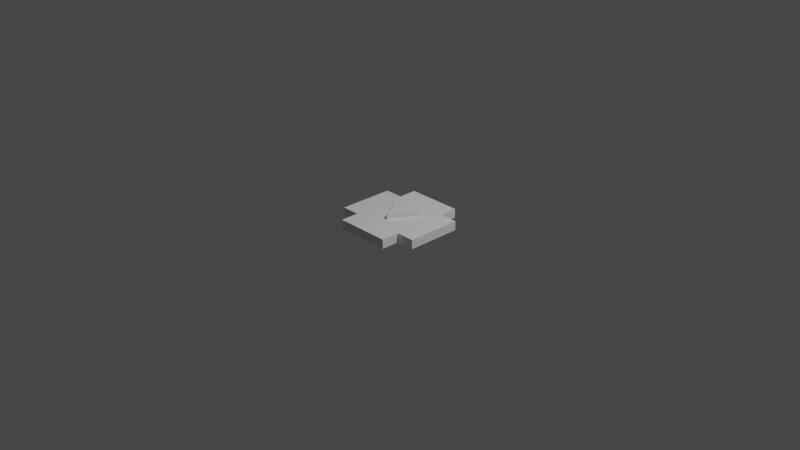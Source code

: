 # Source: belt.blend  (saved by Blender 3.0.42; exported with 4.5.12 LTS)
import bpy
from mathutils import Matrix  # noqa: F401  (used for matrix-valued properties, if any)

bpy.ops.wm.read_factory_settings(use_empty=True)
scene = bpy.context.scene
scene.name = 'Scene'

# ---- collections
col_collection = bpy.data.collections.new('Collection'); scene.collection.children.link(col_collection)

# ---- world
world_world = bpy.data.worlds.new('World'); scene.world = world_world
world_world.use_nodes = True; world_world.node_tree.nodes.clear()
_N = world_world.node_tree.nodes; _L = world_world.node_tree.links
n0 = _N.new('ShaderNodeOutputWorld'); n0.name = 'World Output'; n0.location = (300, 300)
n1 = _N.new('ShaderNodeBackground'); n1.name = 'Background'; n1.location = (10, 300)
n1.inputs[0].default_value = (0.05088, 0.05088, 0.05088, 1.0)
_L.new(n1.outputs[0], n0.inputs[0])
n0.is_active_output = True
world_world.color = (0.05088, 0.05088, 0.05088)
world_world.use_sun_shadow = False
world_world.sun_shadow_jitter_overblur = 0.0

# ---- cameras
cam_camera = bpy.data.cameras.new('Camera')
cam_camera.clip_end = 100.0
cam_camera.ortho_scale = 7.314

# ---- lights
light_light = bpy.data.lights.new('Light', 'POINT')
light_light.transmission_factor = 0.0
light_light.energy = 1000.0
light_light.shadow_soft_size = 0.1
light_light.shadow_maximum_resolution = 0.006
light_light.use_absolute_resolution = True

# ---- meshes
me_cube_009 = bpy.data.meshes.new('Cube.009')
me_cube_009.from_pydata([(0.3, 0.3, 0.5), (0.3, 0.2, 0.5), (0.3, 0.1, 0.5), (0.3, 0.0, 0.5), (0.3, -0.1, 0.5), (0.3, -0.2, 0.5), (0.3, -0.3, 0.5), (0.2, 0.3, 0.5), (0.2, 0.2, 0.5), (0.2, 0.1, 0.5), (0.2, 0.0, 0.5), (0.2, -0.1, 0.5), (0.2, -0.2, 0.5), (0.2, -0.3, 0.5), (0.1, 0.3, 0.5), (0.1, 0.2, 0.5), (0.1, 0.1, 0.5), (0.1, 0.0, 0.5), (0.1, -0.1, 0.5), (0.1, -0.2, 0.5), (0.1, -0.3, 0.5), (0.0, 0.3, 0.5), (0.0, 0.2, 0.5), (0.0, 0.1, 0.5), (0.0, 0.0, 0.5), (0.0, -0.1, 0.5), (0.0, -0.2, 0.5), (0.0, -0.3, 0.5), (-0.1, 0.3, 0.5), (-0.1, 0.2, 0.5), (-0.1, 0.1, 0.5), (-0.1, 0.0, 0.5), (-0.1, -0.1, 0.5), (-0.1, -0.2, 0.5), (-0.1, -0.3, 0.5), (-0.2, 0.3, 0.5), (-0.2, 0.2, 0.5), (-0.2, 0.1, 0.5), (-0.2, 0.0, 0.5), (-0.2, -0.1, 0.5), (-0.2, -0.2, 0.5), (-0.2, -0.3, 0.5), (-0.3, 0.3, 0.5), (-0.3, 0.2, 0.5), (-0.3, 0.1, 0.5), (-0.3, 0.0, 0.5), (-0.3, -0.1, 0.5), (-0.3, -0.2, 0.5), (-0.3, -0.3, 0.5), (-0.3, 0.3, -0.5), (-0.3, 0.2, -0.5), (-0.3, 0.1, -0.5), (-0.3, 0.0, -0.5), (-0.3, -0.1, -0.5), (-0.3, -0.2, -0.5), (-0.3, -0.3, -0.5), (-0.2, 0.3, -0.5), (-0.2, 0.2, -0.5), (-0.2, 0.1, -0.5), (-0.2, 0.0, -0.5), (-0.2, -0.1, -0.5), (-0.2, -0.2, -0.5), (-0.2, -0.3, -0.5), (-0.1, 0.3, -0.5), (-0.1, 0.2, -0.5), (-0.1, 0.1, -0.5), (-0.1, 0.0, -0.5), (-0.1, -0.1, -0.5), (-0.1, -0.2, -0.5), (-0.1, -0.3, -0.5), (0.0, 0.3, -0.5), (0.0, 0.2, -0.5), (0.0, 0.1, -0.5), (0.0, 0.0, -0.5), (0.0, -0.1, -0.5), (0.0, -0.2, -0.5), (0.0, -0.3, -0.5), (0.1, 0.3, -0.5), (0.1, 0.2, -0.5), (0.1, 0.1, -0.5), (0.1, 0.0, -0.5), (0.1, -0.1, -0.5), (0.1, -0.2, -0.5), (0.1, -0.3, -0.5), (0.2, 0.3, -0.5), (0.2, 0.2, -0.5), (0.2, 0.1, -0.5), (0.2, 0.0, -0.5), (0.2, -0.1, -0.5), (0.2, -0.2, -0.5), (0.2, -0.3, -0.5), (0.3, 0.3, -0.5), (0.3, 0.2, -0.5), (0.3, 0.1, -0.5), (0.3, 0.0, -0.5), (0.3, -0.1, -0.5), (0.3, -0.2, -0.5), (0.3, -0.3, -0.5)], [], [(84, 91, 92, 85), (85, 92, 93, 86), (86, 93, 94, 87), (87, 94, 95, 88), (88, 95, 96, 89), (89, 96, 97, 90), (77, 84, 85, 78), (78, 85, 86, 79), (79, 86, 87, 80), (80, 87, 88, 81), (81, 88, 89, 82), (82, 89, 90, 83), (70, 77, 78, 71), (71, 78, 79, 72), (72, 79, 80, 73), (73, 80, 81, 74), (74, 81, 82, 75), (75, 82, 83, 76), (63, 70, 71, 64), (64, 71, 72, 65), (65, 72, 73, 66), (66, 73, 74, 67), (67, 74, 75, 68), (68, 75, 76, 69), (56, 63, 64, 57), (57, 64, 65, 58), (58, 65, 66, 59), (59, 66, 67, 60), (60, 67, 68, 61), (61, 68, 69, 62), (49, 56, 57, 50), (50, 57, 58, 51), (51, 58, 59, 52), (52, 59, 60, 53), (53, 60, 61, 54), (54, 61, 62, 55), (35, 42, 43, 36), (36, 43, 44, 37), (37, 44, 45, 38), (38, 45, 46, 39), (39, 46, 47, 40), (40, 47, 48, 41), (28, 35, 36, 29), (29, 36, 37, 30), (30, 37, 38, 31), (31, 38, 39, 32), (32, 39, 40, 33), (33, 40, 41, 34), (21, 28, 29, 22), (22, 29, 30, 23), (23, 30, 31, 24), (24, 31, 32, 25), (25, 32, 33, 26), (26, 33, 34, 27), (14, 21, 22, 15), (15, 22, 23, 16), (16, 23, 24, 17), (17, 24, 25, 18), (18, 25, 26, 19), (19, 26, 27, 20), (7, 14, 15, 8), (8, 15, 16, 9), (9, 16, 17, 10), (10, 17, 18, 11), (11, 18, 19, 12), (12, 19, 20, 13), (0, 7, 8, 1), (1, 8, 9, 2), (2, 9, 10, 3), (3, 10, 11, 4), (4, 11, 12, 5), (5, 12, 13, 6), (1, 2, 3, 4, 5, 6, 97, 96, 95, 94, 93, 92, 91, 0), (91, 84, 77, 70, 63, 56, 49, 42, 35, 28, 21, 14, 7, 0), (43, 42, 49, 50, 51, 52, 53, 54, 55, 48, 47, 46, 45, 44), (97, 6, 13, 20, 27, 34, 41, 48, 55, 62, 69, 76, 83, 90)])
_uv = me_cube_009.uv_layers.new(name='UVMap')
_uv.uv.foreach_set('vector', [0.3, 0.55, 0.325, 0.55, 0.325, 0.575, 0.3, 0.575, 0.3, 0.575, 0.325, 0.575, 0.325, 0.6, 0.3, 0.6, 0.3, 0.6, 0.325, 0.6, 0.325, 0.625, 0.3, 0.625, 0.3, 0.625, 0.325, 0.625, 0.325, 0.65, 0.3, 0.65, 0.3, 0.65, 0.325, 0.65, 0.325, 0.675, 0.3, 0.675, 0.3, 0.675, 0.325, 0.675, 0.325, 0.7, 0.3, 0.7, 0.275, 0.55, 0.3, 0.55, 0.3, 0.575, 0.275, 0.575, 0.275, 0.575, 0.3, 0.575, 0.3, 0.6, 0.275, 0.6, 0.275, 0.6, 0.3, 0.6, 0.3, 0.625, 0.275, 0.625, 0.275, 0.625, 0.3, 0.625, 0.3, 0.65, 0.275, 0.65, 0.275, 0.65, 0.3, 0.65, 0.3, 0.675, 0.275, 0.675, 0.275, 0.675, 0.3, 0.675, 0.3, 0.7, 0.275, 0.7, 0.25, 0.55, 0.275, 0.55, 0.275, 0.575, 0.25, 0.575, 0.25, 0.575, 0.275, 0.575, 0.275, 0.6, 0.25, 0.6, 0.25, 0.6, 0.275, 0.6, 0.275, 0.625, 0.25, 0.625, 0.25, 0.625, 0.275, 0.625, 0.275, 0.65, 0.25, 0.65, 0.25, 0.65, 0.275, 0.65, 0.275, 0.675, 0.25, 0.675, 0.25, 0.675, 0.275, 0.675, 0.275, 0.7, 0.25, 0.7, 0.225, 0.55, 0.25, 0.55, 0.25, 0.575, 0.225, 0.575, 0.225, 0.575, 0.25, 0.575, 0.25, 0.6, 0.225, 0.6, 0.225, 0.6, 0.25, 0.6, 0.25, 0.625, 0.225, 0.625, 0.225, 0.625, 0.25, 0.625, 0.25, 0.65, 0.225, 0.65, 0.225, 0.65, 0.25, 0.65, 0.25, 0.675, 0.225, 0.675, 0.225, 0.675, 0.25, 0.675, 0.25, 0.7, 0.225, 0.7, 0.2, 0.55, 0.225, 0.55, 0.225, 0.575, 0.2, 0.575, 0.2, 0.575, 0.225, 0.575, 0.225, 0.6, 0.2, 0.6, 0.2, 0.6, 0.225, 0.6, 0.225, 0.625, 0.2, 0.625, 0.2, 0.625, 0.225, 0.625, 0.225, 0.65, 0.2, 0.65, 0.2, 0.65, 0.225, 0.65, 0.225, 0.675, 0.2, 0.675, 0.2, 0.675, 0.225, 0.675, 0.225, 0.7, 0.2, 0.7, 0.175, 0.55, 0.2, 0.55, 0.2, 0.575, 0.175, 0.575, 0.175, 0.575, 0.2, 0.575, 0.2, 0.6, 0.175, 0.6, 0.175, 0.6, 0.2, 0.6, 0.2, 0.625, 0.175, 0.625, 0.175, 0.625, 0.2, 0.625, 0.2, 0.65, 0.175, 0.65, 0.175, 0.65, 0.2, 0.65, 0.2, 0.675, 0.175, 0.675, 0.175, 0.675, 0.2, 0.675, 0.2, 0.7, 0.175, 0.7, 0.8, 0.55, 0.825, 0.55, 0.825, 0.575, 0.8, 0.575, 0.8, 0.575, 0.825, 0.575, 0.825, 0.6, 0.8, 0.6, 0.8, 0.6, 0.825, 0.6, 0.825, 0.625, 0.8, 0.625, 0.8, 0.625, 0.825, 0.625, 0.825, 0.65, 0.8, 0.65, 0.8, 0.65, 0.825, 0.65, 0.825, 0.675, 0.8, 0.675, 0.8, 0.675, 0.825, 0.675, 0.825, 0.7, 0.8, 0.7, 0.775, 0.55, 0.8, 0.55, 0.8, 0.575, 0.775, 0.575, 0.775, 0.575, 0.8, 0.575, 0.8, 0.6, 0.775, 0.6, 0.775, 0.6, 0.8, 0.6, 0.8, 0.625, 0.775, 0.625, 0.775, 0.625, 0.8, 0.625, 0.8, 0.65, 0.775, 0.65, 0.775, 0.65, 0.8, 0.65, 0.8, 0.675, 0.775, 0.675, 0.775, 0.675, 0.8, 0.675, 0.8, 0.7, 0.775, 0.7, 0.75, 0.55, 0.775, 0.55, 0.775, 0.575, 0.75, 0.575, 0.75, 0.575, 0.775, 0.575, 0.775, 0.6, 0.75, 0.6, 0.75, 0.6, 0.775, 0.6, 0.775, 0.625, 0.75, 0.625, 0.75, 0.625, 0.775, 0.625, 0.775, 0.65, 0.75, 0.65, 0.75, 0.65, 0.775, 0.65, 0.775, 0.675, 0.75, 0.675, 0.75, 0.675, 0.775, 0.675, 0.775, 0.7, 0.75, 0.7, 0.725, 0.55, 0.75, 0.55, 0.75, 0.575, 0.725, 0.575, 0.725, 0.575, 0.75, 0.575, 0.75, 0.6, 0.725, 0.6, 0.725, 0.6, 0.75, 0.6, 0.75, 0.625, 0.725, 0.625, 0.725, 0.625, 0.75, 0.625, 0.75, 0.65, 0.725, 0.65, 0.725, 0.65, 0.75, 0.65, 0.75, 0.675, 0.725, 0.675, 0.725, 0.675, 0.75, 0.675, 0.75, 0.7, 0.725, 0.7, 0.7, 0.55, 0.725, 0.55, 0.725, 0.575, 0.7, 0.575, 0.7, 0.575, 0.725, 0.575, 0.725, 0.6, 0.7, 0.6, 0.7, 0.6, 0.725, 0.6, 0.725, 0.625, 0.7, 0.625, 0.7, 0.625, 0.725, 0.625, 0.725, 0.65, 0.7, 0.65, 0.7, 0.65, 0.725, 0.65, 0.725, 0.675, 0.7, 0.675, 0.7, 0.675, 0.725, 0.675, 0.725, 0.7, 0.7, 0.7, 0.675, 0.55, 0.7, 0.55, 0.7, 0.575, 0.675, 0.575, 0.675, 0.575, 0.7, 0.575, 0.7, 0.6, 0.675, 0.6, 0.675, 0.6, 0.7, 0.6, 0.7, 0.625, 0.675, 0.625, 0.675, 0.625, 0.7, 0.625, 0.7, 0.65, 0.675, 0.65, 0.675, 0.65, 0.7, 0.65, 0.7, 0.675, 0.675, 0.675, 0.675, 0.675, 0.7, 0.675, 0.7, 0.7, 0.675, 0.7, 0.675, 0.575, 0.675, 0.6, 0.675, 0.625, 0.675, 0.65, 0.675, 0.675, 0.675, 0.7, 0.325, 0.7, 0.325, 0.675, 0.325, 0.65, 0.325, 0.625, 0.325, 0.6, 0.325, 0.575, 0.325, 0.55, 0.675, 0.55, 0.325, 0.55, 0.3, 0.55, 0.275, 0.55, 0.25, 0.55, 0.225, 0.55, 0.2, 0.55, 0.175, 0.55, 0.825, 0.55, 0.8, 0.55, 0.775, 0.55, 0.75, 0.55, 0.725, 0.55, 0.7, 0.55, 0.675, 0.55, 0.825, 0.575, 0.825, 0.55, 0.175, 0.55, 0.175, 0.575, 0.175, 0.6, 0.175, 0.625, 0.175, 0.65, 0.175, 0.675, 0.175, 0.7, 0.825, 0.7, 0.825, 0.675, 0.825, 0.65, 0.825, 0.625, 0.825, 0.6, 0.325, 0.7, 0.675, 0.7, 0.7, 0.7, 0.725, 0.7, 0.75, 0.7, 0.775, 0.7, 0.8, 0.7, 0.825, 0.7, 0.175, 0.7, 0.2, 0.7, 0.225, 0.7, 0.25, 0.7, 0.275, 0.7, 0.3, 0.7])
me_cube_009.use_remesh_fix_poles = True
me_cube_009.use_remesh_preserve_attributes = False
me_cube_009.update()
me_cube_008 = bpy.data.meshes.new('Cube.008')
me_cube_008.from_pydata([(-0.5, 0.3, -0.5), (-0.5, 0.2, -0.5), (-0.5, 0.1, -0.5), (-0.5, 0.0, -0.5), (-0.5, -0.1, -0.5), (-0.5, -0.2, -0.5), (-0.5, -0.3, -0.5), (-0.5, -0.3, 0.5), (-0.5, -0.2, 0.5), (-0.5, -0.1, 0.5), (-0.5, 0.0, 0.5), (-0.5, 0.1, 0.5), (-0.5, 0.2, 0.5), (-0.5, 0.3, 0.5), (-0.3, 0.3, 0.5), (-0.3, 0.2, 0.5), (-0.3, 0.1, 0.5), (-0.3, 0.0, 0.5), (-0.3, -0.1, 0.5), (-0.3, -0.2, 0.5), (-0.3, -0.3, 0.5), (-0.4, 0.3, 0.5), (-0.4, 0.2, 0.5), (-0.4, 0.1, 0.5), (-0.4, 0.0, 0.5), (-0.4, -0.1, 0.5), (-0.4, -0.2, 0.5), (-0.4, -0.3, 0.5), (-0.4, 0.3, -0.5), (-0.4, 0.2, -0.5), (-0.4, 0.1, -0.5), (-0.4, 0.0, -0.5), (-0.4, -0.1, -0.5), (-0.4, -0.2, -0.5), (-0.4, -0.3, -0.5), (-0.3, 0.3, -0.5), (-0.3, 0.2, -0.5), (-0.3, 0.1, -0.5), (-0.3, 0.0, -0.5), (-0.3, -0.1, -0.5), (-0.3, -0.2, -0.5), (-0.3, -0.3, -0.5)], [], [(28, 35, 36, 29), (29, 36, 37, 30), (30, 37, 38, 31), (31, 38, 39, 32), (32, 39, 40, 33), (33, 40, 41, 34), (0, 28, 29, 1), (1, 29, 30, 2), (2, 30, 31, 3), (3, 31, 32, 4), (4, 32, 33, 5), (5, 33, 34, 6), (14, 21, 22, 15), (15, 22, 23, 16), (16, 23, 24, 17), (17, 24, 25, 18), (18, 25, 26, 19), (19, 26, 27, 20), (21, 13, 12, 22), (22, 12, 11, 23), (23, 11, 10, 24), (24, 10, 9, 25), (25, 9, 8, 26), (26, 8, 7, 27), (6, 7, 8, 5), (5, 8, 9, 4), (4, 9, 10, 3), (3, 10, 11, 2), (2, 11, 12, 1), (1, 12, 13, 0), (15, 16, 17, 18, 19, 20, 41, 40, 39, 38, 37, 36, 35, 14), (35, 28, 0, 13, 21, 14), (41, 20, 27, 7, 6, 34)])
_uv = me_cube_008.uv_layers.new(name='UVMap')
_uv.uv.foreach_set('vector', [0.15, 0.55, 0.175, 0.55, 0.175, 0.575, 0.15, 0.575, 0.15, 0.575, 0.175, 0.575, 0.175, 0.6, 0.15, 0.6, 0.15, 0.6, 0.175, 0.6, 0.175, 0.625, 0.15, 0.625, 0.15, 0.625, 0.175, 0.625, 0.175, 0.65, 0.15, 0.65, 0.15, 0.65, 0.175, 0.65, 0.175, 0.675, 0.15, 0.675, 0.15, 0.675, 0.175, 0.675, 0.175, 0.7, 0.15, 0.7, 0.125, 0.55, 0.15, 0.55, 0.15, 0.575, 0.125, 0.575, 0.125, 0.575, 0.15, 0.575, 0.15, 0.6, 0.125, 0.6, 0.125, 0.6, 0.15, 0.6, 0.15, 0.625, 0.125, 0.625, 0.125, 0.625, 0.15, 0.625, 0.15, 0.65, 0.125, 0.65, 0.125, 0.65, 0.15, 0.65, 0.15, 0.675, 0.125, 0.675, 0.125, 0.675, 0.15, 0.675, 0.15, 0.7, 0.125, 0.7, 0.825, 0.55, 0.85, 0.55, 0.85, 0.575, 0.825, 0.575, 0.825, 0.575, 0.85, 0.575, 0.85, 0.6, 0.825, 0.6, 0.825, 0.6, 0.85, 0.6, 0.85, 0.625, 0.825, 0.625, 0.825, 0.625, 0.85, 0.625, 0.85, 0.65, 0.825, 0.65, 0.825, 0.65, 0.85, 0.65, 0.85, 0.675, 0.825, 0.675, 0.825, 0.675, 0.85, 0.675, 0.85, 0.7, 0.825, 0.7, 0.85, 0.55, 0.875, 0.55, 0.875, 0.575, 0.85, 0.575, 0.85, 0.575, 0.875, 0.575, 0.875, 0.6, 0.85, 0.6, 0.85, 0.6, 0.875, 0.6, 0.875, 0.625, 0.85, 0.625, 0.85, 0.625, 0.875, 0.625, 0.875, 0.65, 0.85, 0.65, 0.85, 0.65, 0.875, 0.65, 0.875, 0.675, 0.85, 0.675, 0.85, 0.675, 0.875, 0.675, 0.875, 0.7, 0.85, 0.7, 0.375, 0.05, 0.625, 0.05, 0.625, 0.075, 0.375, 0.075, 0.375, 0.075, 0.625, 0.075, 0.625, 0.1, 0.375, 0.1, 0.375, 0.1, 0.625, 0.1, 0.625, 0.125, 0.375, 0.125, 0.375, 0.125, 0.625, 0.125, 0.625, 0.15, 0.375, 0.15, 0.375, 0.15, 0.625, 0.15, 0.625, 0.175, 0.375, 0.175, 0.375, 0.175, 0.625, 0.175, 0.625, 0.2, 0.375, 0.2, 0.825, 0.575, 0.825, 0.6, 0.825, 0.625, 0.825, 0.65, 0.825, 0.675, 0.825, 0.7, 0.175, 0.7, 0.175, 0.675, 0.175, 0.65, 0.175, 0.625, 0.175, 0.6, 0.175, 0.575, 0.175, 0.55, 0.825, 0.55, 0.175, 0.55, 0.15, 0.55, 0.375, 0.2, 0.875, 0.55, 0.85, 0.55, 0.825, 0.55, 0.175, 0.7, 0.825, 0.7, 0.85, 0.7, 0.875, 0.7, 0.375, 0.05, 0.15, 0.7])
me_cube_008.use_remesh_fix_poles = True
me_cube_008.use_remesh_preserve_attributes = False
me_cube_008.update()
me_cube_007 = bpy.data.meshes.new('Cube.007')
me_cube_007.from_pydata([(0.3, 0.5, -0.5), (0.2, 0.5, -0.5), (0.1, 0.5, -0.5), (0.0, 0.5, -0.5), (-0.1, 0.5, -0.5), (-0.2, 0.5, -0.5), (-0.3, 0.5, -0.5), (-0.3, 0.5, 0.5), (-0.2, 0.5, 0.5), (-0.1, 0.5, 0.5), (0.0, 0.5, 0.5), (0.1, 0.5, 0.5), (0.2, 0.5, 0.5), (0.3, 0.5, 0.5), (0.3, 0.4, 0.5), (0.3, 0.3, 0.5), (0.2, 0.4, 0.5), (0.2, 0.3, 0.5), (0.1, 0.4, 0.5), (0.1, 0.3, 0.5), (0.0, 0.4, 0.5), (0.0, 0.3, 0.5), (-0.1, 0.4, 0.5), (-0.1, 0.3, 0.5), (-0.2, 0.4, 0.5), (-0.2, 0.3, 0.5), (-0.3, 0.4, 0.5), (-0.3, 0.3, 0.5), (-0.3, 0.4, -0.5), (-0.3, 0.3, -0.5), (-0.2, 0.4, -0.5), (-0.2, 0.3, -0.5), (-0.1, 0.4, -0.5), (-0.1, 0.3, -0.5), (0.0, 0.4, -0.5), (0.0, 0.3, -0.5), (0.1, 0.4, -0.5), (0.1, 0.3, -0.5), (0.2, 0.4, -0.5), (0.2, 0.3, -0.5), (0.3, 0.4, -0.5), (0.3, 0.3, -0.5)], [], [(6, 7, 8, 5), (5, 8, 9, 4), (4, 9, 10, 3), (3, 10, 11, 2), (2, 11, 12, 1), (1, 12, 13, 0), (1, 0, 40, 38), (38, 40, 41, 39), (2, 1, 38, 36), (36, 38, 39, 37), (3, 2, 36, 34), (34, 36, 37, 35), (4, 3, 34, 32), (32, 34, 35, 33), (5, 4, 32, 30), (30, 32, 33, 31), (6, 5, 30, 28), (28, 30, 31, 29), (8, 7, 26, 24), (24, 26, 27, 25), (9, 8, 24, 22), (22, 24, 25, 23), (10, 9, 22, 20), (20, 22, 23, 21), (11, 10, 20, 18), (18, 20, 21, 19), (12, 11, 18, 16), (16, 18, 19, 17), (13, 12, 16, 14), (14, 16, 17, 15), (6, 28, 29, 27, 26, 7), (0, 13, 14, 15, 41, 40), (41, 15, 17, 19, 21, 23, 25, 27, 29, 31, 33, 35, 37, 39)])
_uv = me_cube_007.uv_layers.new(name='UVMap')
_uv.uv.foreach_set('vector', [0.375, 0.3, 0.625, 0.3, 0.625, 0.325, 0.375, 0.325, 0.375, 0.325, 0.625, 0.325, 0.625, 0.35, 0.375, 0.35, 0.375, 0.35, 0.625, 0.35, 0.625, 0.375, 0.375, 0.375, 0.375, 0.375, 0.625, 0.375, 0.625, 0.4, 0.375, 0.4, 0.375, 0.4, 0.625, 0.4, 0.625, 0.425, 0.375, 0.425, 0.375, 0.425, 0.625, 0.425, 0.625, 0.45, 0.375, 0.45, 0.3, 0.5, 0.325, 0.5, 0.325, 0.525, 0.3, 0.525, 0.3, 0.525, 0.325, 0.525, 0.325, 0.55, 0.3, 0.55, 0.275, 0.5, 0.3, 0.5, 0.3, 0.525, 0.275, 0.525, 0.275, 0.525, 0.3, 0.525, 0.3, 0.55, 0.275, 0.55, 0.25, 0.5, 0.275, 0.5, 0.275, 0.525, 0.25, 0.525, 0.25, 0.525, 0.275, 0.525, 0.275, 0.55, 0.25, 0.55, 0.225, 0.5, 0.25, 0.5, 0.25, 0.525, 0.225, 0.525, 0.225, 0.525, 0.25, 0.525, 0.25, 0.55, 0.225, 0.55, 0.2, 0.5, 0.225, 0.5, 0.225, 0.525, 0.2, 0.525, 0.2, 0.525, 0.225, 0.525, 0.225, 0.55, 0.2, 0.55, 0.175, 0.5, 0.2, 0.5, 0.2, 0.525, 0.175, 0.525, 0.175, 0.525, 0.2, 0.525, 0.2, 0.55, 0.175, 0.55, 0.8, 0.5, 0.825, 0.5, 0.825, 0.525, 0.8, 0.525, 0.8, 0.525, 0.825, 0.525, 0.825, 0.55, 0.8, 0.55, 0.775, 0.5, 0.8, 0.5, 0.8, 0.525, 0.775, 0.525, 0.775, 0.525, 0.8, 0.525, 0.8, 0.55, 0.775, 0.55, 0.75, 0.5, 0.775, 0.5, 0.775, 0.525, 0.75, 0.525, 0.75, 0.525, 0.775, 0.525, 0.775, 0.55, 0.75, 0.55, 0.725, 0.5, 0.75, 0.5, 0.75, 0.525, 0.725, 0.525, 0.725, 0.525, 0.75, 0.525, 0.75, 0.55, 0.725, 0.55, 0.7, 0.5, 0.725, 0.5, 0.725, 0.525, 0.7, 0.525, 0.7, 0.525, 0.725, 0.525, 0.725, 0.55, 0.7, 0.55, 0.675, 0.5, 0.7, 0.5, 0.7, 0.525, 0.675, 0.525, 0.675, 0.525, 0.7, 0.525, 0.7, 0.55, 0.675, 0.55, 0.175, 0.5, 0.175, 0.525, 0.175, 0.55, 0.825, 0.55, 0.825, 0.525, 0.825, 0.5, 0.325, 0.5, 0.675, 0.5, 0.675, 0.525, 0.675, 0.55, 0.325, 0.55, 0.325, 0.525, 0.325, 0.55, 0.675, 0.55, 0.7, 0.55, 0.725, 0.55, 0.75, 0.55, 0.775, 0.55, 0.8, 0.55, 0.825, 0.55, 0.175, 0.55, 0.2, 0.55, 0.225, 0.55, 0.25, 0.55, 0.275, 0.55, 0.3, 0.55])
me_cube_007.use_remesh_fix_poles = True
me_cube_007.use_remesh_preserve_attributes = False
me_cube_007.update()
me_cube_006 = bpy.data.meshes.new('Cube.006')
me_cube_006.from_pydata([(0.5, -0.3, -0.5), (0.5, -0.2, -0.5), (0.5, -0.1, -0.5), (0.5, 0.0, -0.5), (0.5, 0.1, -0.5), (0.5, 0.2, -0.5), (0.5, 0.3, -0.5), (0.5, 0.3, 0.5), (0.5, 0.2, 0.5), (0.5, 0.1, 0.5), (0.5, 0.0, 0.5), (0.5, -0.1, 0.5), (0.5, -0.2, 0.5), (0.5, -0.3, 0.5), (0.4, 0.3, 0.5), (0.4, 0.2, 0.5), (0.4, 0.1, 0.5), (0.4, 0.0, 0.5), (0.4, -0.1, 0.5), (0.4, -0.2, 0.5), (0.4, -0.3, 0.5), (0.3, 0.3, 0.5), (0.3, 0.2, 0.5), (0.3, 0.1, 0.5), (0.3, 0.0, 0.5), (0.3, -0.1, 0.5), (0.3, -0.2, 0.5), (0.3, -0.3, 0.5), (0.3, 0.3, -0.5), (0.3, 0.2, -0.5), (0.3, 0.1, -0.5), (0.3, 0.0, -0.5), (0.3, -0.1, -0.5), (0.3, -0.2, -0.5), (0.3, -0.3, -0.5), (0.4, 0.3, -0.5), (0.4, 0.2, -0.5), (0.4, 0.1, -0.5), (0.4, 0.0, -0.5), (0.4, -0.1, -0.5), (0.4, -0.2, -0.5), (0.4, -0.3, -0.5)], [], [(28, 35, 36, 29), (29, 36, 37, 30), (30, 37, 38, 31), (31, 38, 39, 32), (32, 39, 40, 33), (33, 40, 41, 34), (14, 21, 22, 15), (15, 22, 23, 16), (16, 23, 24, 17), (17, 24, 25, 18), (18, 25, 26, 19), (19, 26, 27, 20), (7, 14, 15, 8), (8, 15, 16, 9), (9, 16, 17, 10), (10, 17, 18, 11), (11, 18, 19, 12), (12, 19, 20, 13), (35, 6, 5, 36), (36, 5, 4, 37), (37, 4, 3, 38), (38, 3, 2, 39), (39, 2, 1, 40), (40, 1, 0, 41), (6, 7, 8, 5), (5, 8, 9, 4), (4, 9, 10, 3), (3, 10, 11, 2), (2, 11, 12, 1), (1, 12, 13, 0), (41, 0, 13, 20, 27, 34), (35, 28, 21, 14, 7, 6), (22, 21, 28, 29, 30, 31, 32, 33, 34, 27, 26, 25, 24, 23)])
_uv = me_cube_006.uv_layers.new(name='UVMap')
_uv.uv.foreach_set('vector', [0.325, 0.55, 0.35, 0.55, 0.35, 0.575, 0.325, 0.575, 0.325, 0.575, 0.35, 0.575, 0.35, 0.6, 0.325, 0.6, 0.325, 0.6, 0.35, 0.6, 0.35, 0.625, 0.325, 0.625, 0.325, 0.625, 0.35, 0.625, 0.35, 0.65, 0.325, 0.65, 0.325, 0.65, 0.35, 0.65, 0.35, 0.675, 0.325, 0.675, 0.325, 0.675, 0.35, 0.675, 0.35, 0.7, 0.325, 0.7, 0.65, 0.55, 0.675, 0.55, 0.675, 0.575, 0.65, 0.575, 0.65, 0.575, 0.675, 0.575, 0.675, 0.6, 0.65, 0.6, 0.65, 0.6, 0.675, 0.6, 0.675, 0.625, 0.65, 0.625, 0.65, 0.625, 0.675, 0.625, 0.675, 0.65, 0.65, 0.65, 0.65, 0.65, 0.675, 0.65, 0.675, 0.675, 0.65, 0.675, 0.65, 0.675, 0.675, 0.675, 0.675, 0.7, 0.65, 0.7, 0.625, 0.55, 0.65, 0.55, 0.65, 0.575, 0.625, 0.575, 0.625, 0.575, 0.65, 0.575, 0.65, 0.6, 0.625, 0.6, 0.625, 0.6, 0.65, 0.6, 0.65, 0.625, 0.625, 0.625, 0.625, 0.625, 0.65, 0.625, 0.65, 0.65, 0.625, 0.65, 0.625, 0.65, 0.65, 0.65, 0.65, 0.675, 0.625, 0.675, 0.625, 0.675, 0.65, 0.675, 0.65, 0.7, 0.625, 0.7, 0.35, 0.55, 0.375, 0.55, 0.375, 0.575, 0.35, 0.575, 0.35, 0.575, 0.375, 0.575, 0.375, 0.6, 0.35, 0.6, 0.35, 0.6, 0.375, 0.6, 0.375, 0.625, 0.35, 0.625, 0.35, 0.625, 0.375, 0.625, 0.375, 0.65, 0.35, 0.65, 0.35, 0.65, 0.375, 0.65, 0.375, 0.675, 0.35, 0.675, 0.35, 0.675, 0.375, 0.675, 0.375, 0.7, 0.35, 0.7, 0.375, 0.55, 0.625, 0.55, 0.625, 0.575, 0.375, 0.575, 0.375, 0.575, 0.625, 0.575, 0.625, 0.6, 0.375, 0.6, 0.375, 0.6, 0.625, 0.6, 0.625, 0.625, 0.375, 0.625, 0.375, 0.625, 0.625, 0.625, 0.625, 0.65, 0.375, 0.65, 0.375, 0.65, 0.625, 0.65, 0.625, 0.675, 0.375, 0.675, 0.375, 0.675, 0.625, 0.675, 0.625, 0.7, 0.375, 0.7, 0.35, 0.7, 0.375, 0.7, 0.625, 0.7, 0.65, 0.7, 0.675, 0.7, 0.325, 0.7, 0.35, 0.55, 0.325, 0.55, 0.675, 0.55, 0.65, 0.55, 0.625, 0.55, 0.375, 0.55, 0.675, 0.575, 0.675, 0.55, 0.325, 0.55, 0.325, 0.575, 0.325, 0.6, 0.325, 0.625, 0.325, 0.65, 0.325, 0.675, 0.325, 0.7, 0.675, 0.7, 0.675, 0.675, 0.675, 0.65, 0.675, 0.625, 0.675, 0.6])
me_cube_006.use_remesh_fix_poles = True
me_cube_006.use_remesh_preserve_attributes = False
me_cube_006.update()
me_cube_001 = bpy.data.meshes.new('Cube.001')
me_cube_001.from_pydata([(-0.3, -0.5, -0.5), (-0.2, -0.5, -0.5), (-0.1, -0.5, -0.5), (0.0, -0.5, -0.5), (0.1, -0.5, -0.5), (0.2, -0.5, -0.5), (0.3, -0.5, -0.5), (0.3, -0.5, 0.5), (0.2, -0.5, 0.5), (0.1, -0.5, 0.5), (0.0, -0.5, 0.5), (-0.1, -0.5, 0.5), (-0.2, -0.5, 0.5), (-0.3, -0.5, 0.5), (0.3, -0.3, 0.5), (0.3, -0.4, 0.5), (0.2, -0.3, 0.5), (0.2, -0.4, 0.5), (0.1, -0.3, 0.5), (0.1, -0.4, 0.5), (0.0, -0.3, 0.5), (0.0, -0.4, 0.5), (-0.1, -0.3, 0.5), (-0.1, -0.4, 0.5), (-0.2, -0.3, 0.5), (-0.2, -0.4, 0.5), (-0.3, -0.3, 0.5), (-0.3, -0.4, 0.5), (-0.3, -0.3, -0.5), (-0.3, -0.4, -0.5), (-0.2, -0.3, -0.5), (-0.2, -0.4, -0.5), (-0.1, -0.3, -0.5), (-0.1, -0.4, -0.5), (0.0, -0.3, -0.5), (0.0, -0.4, -0.5), (0.1, -0.3, -0.5), (0.1, -0.4, -0.5), (0.2, -0.3, -0.5), (0.2, -0.4, -0.5), (0.3, -0.3, -0.5), (0.3, -0.4, -0.5)], [], [(15, 17, 8, 7), (17, 19, 9, 8), (19, 21, 10, 9), (21, 23, 11, 10), (23, 25, 12, 11), (25, 27, 13, 12), (29, 31, 1, 0), (31, 33, 2, 1), (33, 35, 3, 2), (35, 37, 4, 3), (37, 39, 5, 4), (39, 41, 6, 5), (6, 7, 8, 5), (5, 8, 9, 4), (4, 9, 10, 3), (3, 10, 11, 2), (2, 11, 12, 1), (1, 12, 13, 0), (38, 40, 41, 39), (36, 38, 39, 37), (34, 36, 37, 35), (32, 34, 35, 33), (30, 32, 33, 31), (28, 30, 31, 29), (24, 26, 27, 25), (22, 24, 25, 23), (20, 22, 23, 21), (18, 20, 21, 19), (16, 18, 19, 17), (14, 16, 17, 15), (7, 6, 41, 40, 14, 15), (13, 27, 26, 28, 29, 0), (40, 38, 36, 34, 32, 30, 28, 26, 24, 22, 20, 18, 16, 14)])
_uv = me_cube_001.uv_layers.new(name='UVMap')
_uv.uv.foreach_set('vector', [0.675, 0.725, 0.7, 0.725, 0.7, 0.75, 0.675, 0.75, 0.7, 0.725, 0.725, 0.725, 0.725, 0.75, 0.7, 0.75, 0.725, 0.725, 0.75, 0.725, 0.75, 0.75, 0.725, 0.75, 0.75, 0.725, 0.775, 0.725, 0.775, 0.75, 0.75, 0.75, 0.775, 0.725, 0.8, 0.725, 0.8, 0.75, 0.775, 0.75, 0.8, 0.725, 0.825, 0.725, 0.825, 0.75, 0.8, 0.75, 0.175, 0.725, 0.2, 0.725, 0.2, 0.75, 0.175, 0.75, 0.2, 0.725, 0.225, 0.725, 0.225, 0.75, 0.2, 0.75, 0.225, 0.725, 0.25, 0.725, 0.25, 0.75, 0.225, 0.75, 0.25, 0.725, 0.275, 0.725, 0.275, 0.75, 0.25, 0.75, 0.275, 0.725, 0.3, 0.725, 0.3, 0.75, 0.275, 0.75, 0.3, 0.725, 0.325, 0.725, 0.325, 0.75, 0.3, 0.75, 0.375, 0.8, 0.625, 0.8, 0.625, 0.825, 0.375, 0.825, 0.375, 0.825, 0.625, 0.825, 0.625, 0.85, 0.375, 0.85, 0.375, 0.85, 0.625, 0.85, 0.625, 0.875, 0.375, 0.875, 0.375, 0.875, 0.625, 0.875, 0.625, 0.9, 0.375, 0.9, 0.375, 0.9, 0.625, 0.9, 0.625, 0.925, 0.375, 0.925, 0.375, 0.925, 0.625, 0.925, 0.625, 0.95, 0.375, 0.95, 0.3, 0.7, 0.325, 0.7, 0.325, 0.725, 0.3, 0.725, 0.275, 0.7, 0.3, 0.7, 0.3, 0.725, 0.275, 0.725, 0.25, 0.7, 0.275, 0.7, 0.275, 0.725, 0.25, 0.725, 0.225, 0.7, 0.25, 0.7, 0.25, 0.725, 0.225, 0.725, 0.2, 0.7, 0.225, 0.7, 0.225, 0.725, 0.2, 0.725, 0.175, 0.7, 0.2, 0.7, 0.2, 0.725, 0.175, 0.725, 0.8, 0.7, 0.825, 0.7, 0.825, 0.725, 0.8, 0.725, 0.775, 0.7, 0.8, 0.7, 0.8, 0.725, 0.775, 0.725, 0.75, 0.7, 0.775, 0.7, 0.775, 0.725, 0.75, 0.725, 0.725, 0.7, 0.75, 0.7, 0.75, 0.725, 0.725, 0.725, 0.7, 0.7, 0.725, 0.7, 0.725, 0.725, 0.7, 0.725, 0.675, 0.7, 0.7, 0.7, 0.7, 0.725, 0.675, 0.725, 0.625, 0.8, 0.375, 0.8, 0.325, 0.725, 0.325, 0.7, 0.675, 0.7, 0.675, 0.725, 0.625, 0.95, 0.825, 0.725, 0.825, 0.7, 0.175, 0.7, 0.175, 0.725, 0.375, 0.95, 0.325, 0.7, 0.3, 0.7, 0.275, 0.7, 0.25, 0.7, 0.225, 0.7, 0.2, 0.7, 0.175, 0.7, 0.825, 0.7, 0.8, 0.7, 0.775, 0.7, 0.75, 0.7, 0.725, 0.7, 0.7, 0.7, 0.675, 0.7])
me_cube_001.use_remesh_fix_poles = True
me_cube_001.use_remesh_preserve_attributes = False
me_cube_001.update()
me_cylinder = bpy.data.meshes.new('Cylinder')
me_cylinder.from_pydata([(0.0, 0.2, -0.1), (0.0, 0.2, 0.1), (0.1732, -0.1, -0.1), (0.1732, -0.1, 0.1), (-0.1732, -0.1, -0.1), (-0.1732, -0.1, 0.1)], [], [(0, 1, 3, 2), (2, 3, 5, 4), (3, 1, 5), (4, 5, 1, 0), (0, 2, 4)])
_uv = me_cylinder.uv_layers.new(name='UVMap')
_uv.uv.foreach_set('vector', [1.0, 0.5, 1.0, 1.0, 0.6667, 1.0, 0.6667, 0.5, 0.6667, 0.5, 0.6667, 1.0, 0.3333, 1.0, 0.3333, 0.5, 0.4578, 0.13, 0.25, 0.49, 0.04215, 0.13, 0.3333, 0.5, 0.3333, 1.0, -5.96e-08, 1.0, -5.96e-08, 0.5, 0.75, 0.49, 0.9578, 0.13, 0.5422, 0.13])
me_cylinder.use_remesh_fix_poles = True
me_cylinder.use_remesh_preserve_attributes = False
me_cylinder.update()

# ---- objects
ob_light = bpy.data.objects.new('Light', light_light)
ob_camera = bpy.data.objects.new('Camera', cam_camera)
ob_cube = bpy.data.objects.new('Cube', me_cube_009)
ob_cube_001 = bpy.data.objects.new('Cube.001', me_cube_008)
ob_cube_002 = bpy.data.objects.new('Cube.002', me_cube_007)
ob_cube_003 = bpy.data.objects.new('Cube.003', me_cube_006)
ob_cube_004 = bpy.data.objects.new('Cube.004', me_cube_001)
ob_cylinder = bpy.data.objects.new('Cylinder', me_cylinder)

# ---- transforms, parenting, visibility, modifiers, constraints
ob_light.location = (4.076, 1.005, 5.904)
ob_light.rotation_euler = (0.6503, 0.05522, 1.866)
ob_light.lock_rotations_4d = False
ob_light.empty_display_type = 'ARROWS'
ob_light.color = (0.0, 0.0, 0.0, 0.0)
ob_light.lineart.crease_threshold = 0.0
ob_camera.location = (7.359, -6.926, 4.958)
ob_camera.rotation_euler = (1.109, 0.0, 0.8149)
ob_camera.lock_rotations_4d = False
ob_camera.empty_display_type = 'ARROWS'
ob_camera.color = (0.0, 0.0, 0.0, 0.0)
ob_camera.display_type = 'WIRE'
ob_camera.lineart.crease_threshold = 0.0
ob_cube.location = (0.0, 0.0, 0.0)
ob_cube.scale = (1.0, 1.0, 0.1)
ob_cube_001.location = (0.0, 0.0, 0.0)
ob_cube_001.scale = (1.0, 1.0, 0.1)
ob_cube_002.location = (0.0, 0.0, 0.0)
ob_cube_002.scale = (1.0, 1.0, 0.1)
ob_cube_003.location = (0.0, 0.0, 0.0)
ob_cube_003.scale = (1.0, 1.0, 0.1)
ob_cube_004.location = (0.0, 0.0, 0.0)
ob_cube_004.scale = (1.0, 1.0, 0.1)
ob_cylinder.location = (0.0, 0.03, 0.0)
ob_cylinder.rotation_euler = (0.0, -0.0, -3.142)

# ---- collection membership
col_collection.objects.link(ob_light)
col_collection.objects.link(ob_camera)
col_collection.objects.link(ob_cube)
col_collection.objects.link(ob_cube_001)
col_collection.objects.link(ob_cube_002)
col_collection.objects.link(ob_cube_003)
col_collection.objects.link(ob_cube_004)
col_collection.objects.link(ob_cylinder)

# ---- scene / render settings (as saved in the file)
scene.camera = ob_camera
scene.frame_start = 1; scene.frame_end = 250; scene.frame_set(1)
scene.render.engine = 'BLENDER_EEVEE_NEXT'
scene.cycles.sampling_pattern = 'TABULATED_SOBOL'
scene.cycles.use_light_tree = False
scene.view_settings.view_transform = 'Filmic'
bpy.context.view_layer.update()

